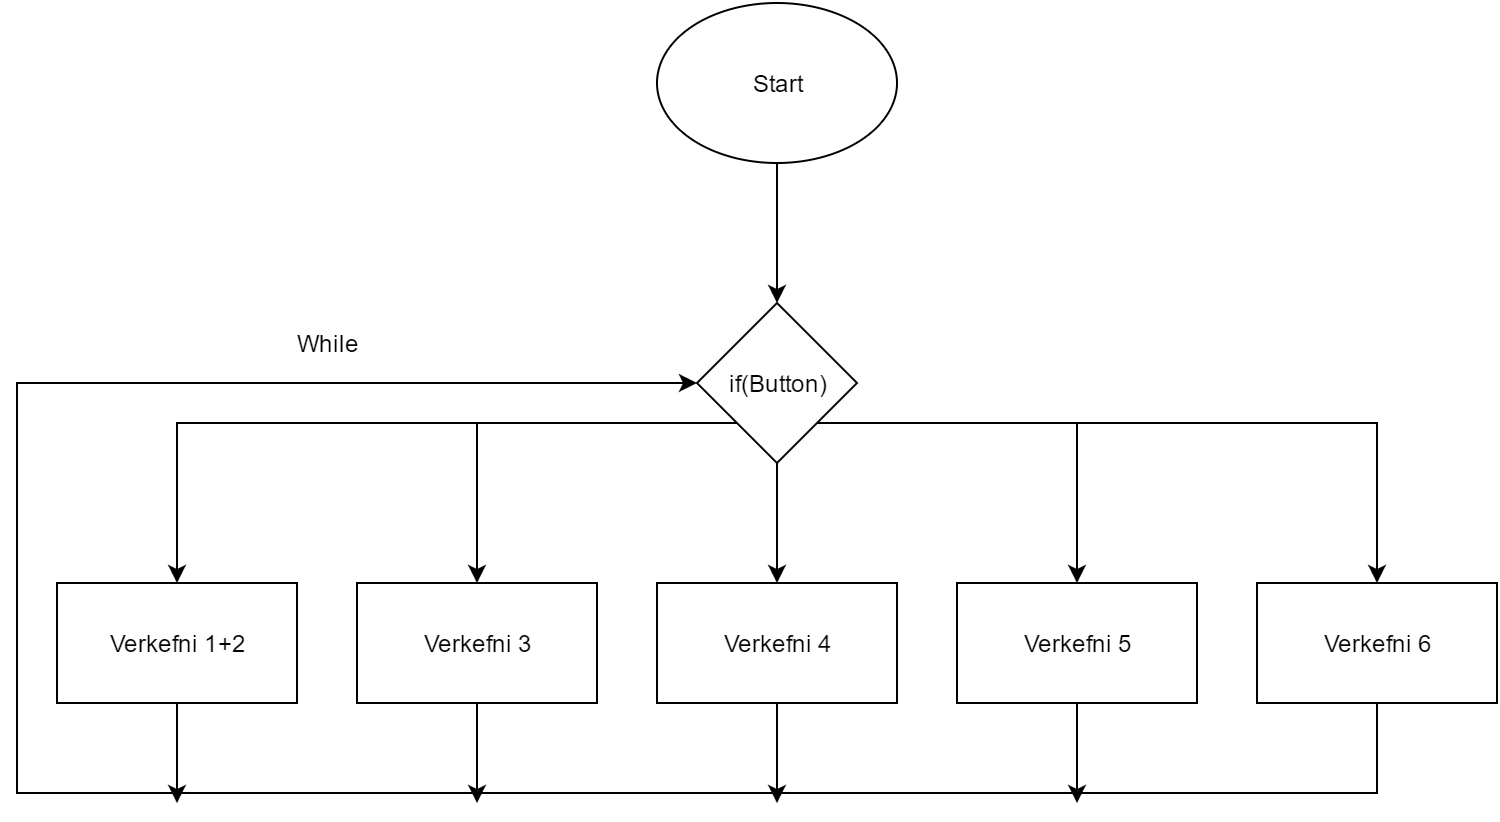

The diagram above was exported from draw.io. Its source (the exported page's mxGraphModel, read from the mxfile embedded in the PNG):
<mxGraphModel dx="1190" dy="666" grid="1" gridSize="10" guides="1" tooltips="1" connect="1" arrows="1" fold="1" page="1" pageScale="1" pageWidth="850" pageHeight="1100" background="#ffffff" math="0" shadow="0">
  <root>
    <mxCell id="0" />
    <mxCell id="1" parent="0" />
    <mxCell id="7" style="edgeStyle=orthogonalEdgeStyle;rounded=0;html=1;exitX=0.5;exitY=1;entryX=0.5;entryY=0;jettySize=auto;orthogonalLoop=1;" edge="1" parent="1" source="2" target="3">
      <mxGeometry relative="1" as="geometry" />
    </mxCell>
    <mxCell id="2" value="Start" style="ellipse;whiteSpace=wrap;html=1;" vertex="1" parent="1">
      <mxGeometry x="360" y="80" width="120" height="80" as="geometry" />
    </mxCell>
    <mxCell id="24" style="edgeStyle=orthogonalEdgeStyle;rounded=0;html=1;exitX=0.5;exitY=1;entryX=0.5;entryY=0;jettySize=auto;orthogonalLoop=1;" edge="1" parent="1" source="3" target="6">
      <mxGeometry relative="1" as="geometry" />
    </mxCell>
    <mxCell id="26" style="edgeStyle=orthogonalEdgeStyle;rounded=0;html=1;exitX=1;exitY=1;entryX=0.5;entryY=0;jettySize=auto;orthogonalLoop=1;" edge="1" parent="1" source="3" target="17">
      <mxGeometry relative="1" as="geometry" />
    </mxCell>
    <mxCell id="27" style="edgeStyle=orthogonalEdgeStyle;rounded=0;html=1;exitX=0;exitY=1;entryX=0.5;entryY=0;jettySize=auto;orthogonalLoop=1;" edge="1" parent="1" source="3" target="5">
      <mxGeometry relative="1" as="geometry" />
    </mxCell>
    <mxCell id="30" style="edgeStyle=orthogonalEdgeStyle;rounded=0;html=1;exitX=0;exitY=1;entryX=0.5;entryY=0;jettySize=auto;orthogonalLoop=1;" edge="1" parent="1" source="3" target="4">
      <mxGeometry relative="1" as="geometry" />
    </mxCell>
    <mxCell id="32" style="edgeStyle=orthogonalEdgeStyle;rounded=0;html=1;exitX=1;exitY=1;jettySize=auto;orthogonalLoop=1;entryX=0.5;entryY=0;" edge="1" parent="1" source="3" target="18">
      <mxGeometry relative="1" as="geometry">
        <mxPoint x="720" y="290" as="targetPoint" />
        <Array as="points">
          <mxPoint x="720" y="290" />
        </Array>
      </mxGeometry>
    </mxCell>
    <mxCell id="3" value="if(Button)" style="rhombus;whiteSpace=wrap;html=1;" vertex="1" parent="1">
      <mxGeometry x="380" y="230" width="80" height="80" as="geometry" />
    </mxCell>
    <mxCell id="33" style="edgeStyle=orthogonalEdgeStyle;rounded=0;html=1;exitX=0.5;exitY=1;jettySize=auto;orthogonalLoop=1;" edge="1" parent="1" source="4">
      <mxGeometry relative="1" as="geometry">
        <mxPoint x="120" y="480" as="targetPoint" />
      </mxGeometry>
    </mxCell>
    <mxCell id="4" value="Verkefni 1+2" style="whiteSpace=wrap;html=1;" vertex="1" parent="1">
      <mxGeometry x="60" y="370" width="120" height="60" as="geometry" />
    </mxCell>
    <mxCell id="34" style="edgeStyle=orthogonalEdgeStyle;rounded=0;html=1;exitX=0.5;exitY=1;jettySize=auto;orthogonalLoop=1;" edge="1" parent="1" source="5">
      <mxGeometry relative="1" as="geometry">
        <mxPoint x="270" y="480" as="targetPoint" />
      </mxGeometry>
    </mxCell>
    <mxCell id="5" value="Verkefni 3" style="whiteSpace=wrap;html=1;" vertex="1" parent="1">
      <mxGeometry x="210" y="370" width="120" height="60" as="geometry" />
    </mxCell>
    <mxCell id="25" style="edgeStyle=orthogonalEdgeStyle;rounded=0;html=1;exitX=0.5;exitY=1;jettySize=auto;orthogonalLoop=1;" edge="1" parent="1" source="6">
      <mxGeometry relative="1" as="geometry">
        <mxPoint x="420" y="480" as="targetPoint" />
      </mxGeometry>
    </mxCell>
    <mxCell id="6" value="Verkefni 4" style="whiteSpace=wrap;html=1;" vertex="1" parent="1">
      <mxGeometry x="360" y="370" width="120" height="60" as="geometry" />
    </mxCell>
    <mxCell id="21" style="edgeStyle=orthogonalEdgeStyle;rounded=0;html=1;exitX=0.5;exitY=1;jettySize=auto;orthogonalLoop=1;entryX=0;entryY=0.5;" edge="1" parent="1" source="18" target="3">
      <mxGeometry relative="1" as="geometry">
        <mxPoint x="40" y="280" as="targetPoint" />
        <Array as="points">
          <mxPoint x="720" y="475" />
          <mxPoint x="40" y="475" />
          <mxPoint x="40" y="270" />
        </Array>
      </mxGeometry>
    </mxCell>
    <mxCell id="18" value="Verkefni 6" style="whiteSpace=wrap;html=1;" vertex="1" parent="1">
      <mxGeometry x="660" y="370" width="120" height="60" as="geometry" />
    </mxCell>
    <mxCell id="35" style="edgeStyle=orthogonalEdgeStyle;rounded=0;html=1;exitX=0.5;exitY=1;jettySize=auto;orthogonalLoop=1;" edge="1" parent="1" source="17">
      <mxGeometry relative="1" as="geometry">
        <mxPoint x="570" y="480" as="targetPoint" />
      </mxGeometry>
    </mxCell>
    <mxCell id="17" value="Verkefni 5" style="whiteSpace=wrap;html=1;" vertex="1" parent="1">
      <mxGeometry x="510" y="370" width="120" height="60" as="geometry" />
    </mxCell>
    <mxCell id="36" value="While" style="text;html=1;strokeColor=none;fillColor=none;align=center;verticalAlign=middle;whiteSpace=wrap;" vertex="1" parent="1">
      <mxGeometry x="120" y="230" width="150" height="40" as="geometry" />
    </mxCell>
  </root>
</mxGraphModel>